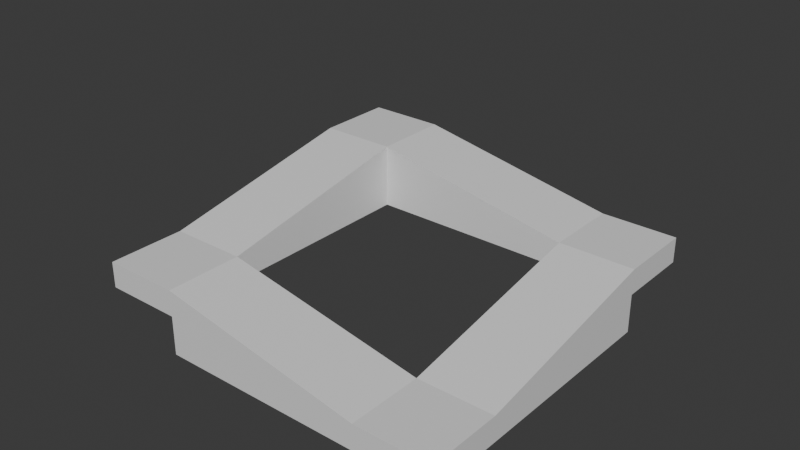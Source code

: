 # Source: level_2.blend  (saved by Blender 4.2.66; exported with 4.5.12 LTS)
import bpy
from mathutils import Matrix  # noqa: F401  (used for matrix-valued properties, if any)

bpy.ops.wm.read_factory_settings(use_empty=True)
scene = bpy.context.scene
scene.name = 'Scene'

# ---- collections
col_collection = bpy.data.collections.new('Collection'); scene.collection.children.link(col_collection)

# ---- materials (node trees are filled in below, after node groups)
mat_material_002 = bpy.data.materials.new('Material.002')
mat_material_001 = bpy.data.materials.new('Material.001')

# ---- material node trees
mat_material_002.use_nodes = True; mat_material_002.node_tree.nodes.clear()
_N = mat_material_002.node_tree.nodes; _L = mat_material_002.node_tree.links
n0 = _N.new('ShaderNodeBsdfPrincipled'); n0.name = 'Principled BSDF'; n0.location = (10, 300)
n1 = _N.new('ShaderNodeOutputMaterial'); n1.name = 'Material Output'; n1.location = (300, 300)
_L.new(n0.outputs[0], n1.inputs[0])
n1.is_active_output = True
mat_material_001.use_nodes = True; mat_material_001.node_tree.nodes.clear()
_N = mat_material_001.node_tree.nodes; _L = mat_material_001.node_tree.links
n0 = _N.new('ShaderNodeBsdfPrincipled'); n0.name = 'Principled BSDF'; n0.location = (10, 300)
n0.inputs[4].default_value = 0.0
n1 = _N.new('ShaderNodeOutputMaterial'); n1.name = 'Material Output'; n1.location = (300, 300)
_L.new(n0.outputs[0], n1.inputs[0])
n1.is_active_output = True

# ---- world
world_world = bpy.data.worlds.new('World'); scene.world = world_world
world_world.use_nodes = True; world_world.node_tree.nodes.clear()
_N = world_world.node_tree.nodes; _L = world_world.node_tree.links
n0 = _N.new('ShaderNodeOutputWorld'); n0.name = 'World Output'; n0.location = (300, 300)
n1 = _N.new('ShaderNodeBackground'); n1.name = 'Background'; n1.location = (10, 300)
n1.inputs[0].default_value = (0.05088, 0.05088, 0.05088, 1.0)
_L.new(n1.outputs[0], n0.inputs[0])
n0.is_active_output = True
world_world.color = (0.05088, 0.05088, 0.05088)
world_world.sun_shadow_jitter_overblur = 0.0

# ---- meshes
me_cube_001 = bpy.data.meshes.new('Cube.001')
me_cube_001.from_pydata([(-15.0, -5.0, -1.0), (-15.0, -5.0, 4.0), (-15.0, 1.0, -1.0), (-15.0, 1.0, 4.0), (1.0, -5.0, -1.0), (1.0, -5.0, 1.0), (1.0, 1.0, -1.0), (1.0, 1.0, 1.0), (-21.0, 17.0, 2.0), (-21.0, 17.0, 7.0), (-15.0, 17.0, 2.0), (-15.0, 17.0, 7.0), (-21.0, 1.0, 2.0), (-21.0, 1.0, 4.0), (-15.0, 1.0, 2.0), (-21.0, -5.0, 4.0), (-15.0, -5.0, 2.0), (-21.0, -5.0, 2.0), (7.0, 17.0, 4.0), (7.0, 17.0, -1.0), (1.0, 17.0, -1.0), (1.0, 17.0, 4.0), (7.0, 1.0, -1.0), (7.0, 1.0, 1.0), (-15.0, 23.0, 2.0), (-15.0, 23.0, 7.0), (1.0, 23.0, 2.0), (1.0, 23.0, 4.0), (1.0, 17.0, 2.0), (7.0, 23.0, 4.0), (7.0, 17.0, 2.0), (7.0, 23.0, 2.0), (7.0, -5.0, -1.0), (7.0, -5.0, 1.0), (-21.0, 23.0, 2.0), (-21.0, 23.0, 7.0)], [], [(16, 1, 3, 14), (14, 3, 7, 6), (6, 7, 5, 4), (4, 5, 1, 16), (2, 6, 4, 0), (7, 3, 1, 5), (8, 9, 11, 10), (10, 11, 3, 14), (14, 3, 13, 12), (12, 13, 9, 8), (10, 14, 12, 8), (3, 11, 9, 13), (1, 3, 13, 15), (4, 16, 0), (15, 13, 12, 17), (2, 14, 6), (0, 16, 14, 2), (1, 15, 17, 16), (12, 14, 16, 17), (30, 18, 21, 28), (28, 21, 7, 6), (6, 7, 23, 22), (22, 23, 18, 30), (20, 6, 22, 19), (7, 21, 18, 23), (24, 25, 11, 10), (10, 11, 21, 28), (28, 21, 27, 26), (26, 27, 25, 24), (10, 28, 26, 24), (21, 11, 25, 27), (18, 21, 27, 29), (22, 30, 19), (29, 27, 26, 31), (20, 28, 6), (19, 30, 28, 20), (18, 29, 31, 30), (26, 28, 30, 31), (5, 4, 32, 33), (23, 22, 32, 33), (6, 4, 32, 22), (7, 5, 33, 23), (8, 9, 35, 34), (34, 24, 25, 35), (11, 9, 35, 25), (10, 8, 34, 24)])
_uv = me_cube_001.uv_layers.new(name='UVMap')
_uv.uv.foreach_set('vector', [0.525, 0.0, 0.625, 0.0, 0.625, 0.25, 0.525, 0.25, 0.525, 0.25, 0.625, 0.25, 0.625, 0.5, 0.375, 0.5, 0.375, 0.5, 0.625, 0.5, 0.625, 0.75, 0.375, 0.75, 0.375, 0.75, 0.625, 0.75, 0.625, 1.0, 0.525, 1.0, 0.125, 0.5, 0.375, 0.5, 0.375, 0.75, 0.125, 0.75, 0.625, 0.5, 0.875, 0.5, 0.875, 0.75, 0.625, 0.75, 0.375, 0.0, 0.625, 0.0, 0.625, 0.25, 0.375, 0.25, 0.375, 0.25, 0.625, 0.25, 0.625, 0.5, 0.375, 0.5, 0.375, 0.5, 0.625, 0.5, 0.625, 0.75, 0.375, 0.75, 0.375, 0.75, 0.625, 0.75, 0.625, 1.0, 0.375, 1.0, 0.125, 0.5, 0.375, 0.5, 0.375, 0.75, 0.125, 0.75, 0.625, 0.5, 0.875, 0.5, 0.875, 0.75, 0.625, 0.75, 0.625, 0.0, 0.625, 0.25, 0.625, 0.25, 0.625, 0.0, 0.375, 0.75, 0.525, 1.0, 0.375, 1.0, 0.625, 0.0, 0.625, 0.25, 0.625, 0.25, 0.625, 0.0, 0.375, 0.25, 0.525, 0.25, 0.375, 0.5, 0.375, 0.0, 0.525, 0.0, 0.525, 0.25, 0.375, 0.25, 0.625, 0.0, 0.625, 0.0, 0.625, 0.0, 0.625, 0.0, 0.375, 0.75, 0.375, 0.5, 0.525, 0.0, 0.625, 0.0, 0.525, 0.0, 0.625, 0.0, 0.625, 0.25, 0.525, 0.25, 0.525, 0.25, 0.625, 0.25, 0.625, 0.5, 0.375, 0.5, 0.375, 0.5, 0.625, 0.5, 0.625, 0.75, 0.375, 0.75, 0.375, 0.75, 0.625, 0.75, 0.625, 1.0, 0.525, 1.0, 0.125, 0.5, 0.375, 0.5, 0.375, 0.75, 0.125, 0.75, 0.625, 0.5, 0.875, 0.5, 0.875, 0.75, 0.625, 0.75, 0.375, 0.0, 0.625, 0.0, 0.625, 0.25, 0.375, 0.25, 0.375, 0.25, 0.625, 0.25, 0.625, 0.5, 0.375, 0.5, 0.375, 0.5, 0.625, 0.5, 0.625, 0.75, 0.375, 0.75, 0.375, 0.75, 0.625, 0.75, 0.625, 1.0, 0.375, 1.0, 0.125, 0.5, 0.375, 0.5, 0.375, 0.75, 0.125, 0.75, 0.625, 0.5, 0.875, 0.5, 0.875, 0.75, 0.625, 0.75, 0.625, 0.0, 0.625, 0.25, 0.625, 0.25, 0.625, 0.0, 0.375, 0.75, 0.525, 1.0, 0.375, 1.0, 0.625, 0.0, 0.625, 0.25, 0.625, 0.25, 0.625, 0.0, 0.375, 0.25, 0.525, 0.25, 0.375, 0.5, 0.375, 0.0, 0.525, 0.0, 0.525, 0.25, 0.375, 0.25, 0.625, 0.0, 0.625, 0.0, 0.625, 0.0, 0.625, 0.0, 0.375, 0.75, 0.375, 0.5, 0.525, 0.0, 0.625, 0.0, 0.625, 0.75, 0.375, 0.75, 0.0, 0.0, 0.0, 0.0, 0.625, 0.75, 0.375, 0.75, 0.0, 0.0, 0.0, 0.0, 0.375, 0.5, 0.375, 0.75, 0.0, 0.0, 0.375, 0.75, 0.625, 0.5, 0.625, 0.75, 0.0, 0.0, 0.625, 0.75, 0.375, 0.0, 0.625, 0.0, 0.625, 0.0, 0.375, 0.0, 0.375, 0.0, 0.375, 0.0, 0.625, 0.0, 0.625, 0.0, 0.625, 0.25, 0.625, 0.0, 0.625, 0.0, 0.625, 0.0, 0.375, 0.25, 0.375, 0.0, 0.375, 0.0, 0.375, 0.0])
me_cube_001.materials.append(mat_material_002)
me_cube_001.update()
me_cube_002 = bpy.data.meshes.new('Cube.002')
me_cube_002.from_pydata([(-15.0, -15.0, -1.0), (-15.0, -15.0, 12.86), (-15.0, 1.0, -1.0), (-15.0, 1.0, 12.86), (1.0, -15.0, -1.0), (1.0, -15.0, 12.86), (1.0, 1.0, -1.0), (1.0, 1.0, 12.86)], [], [(0, 1, 3, 2), (2, 3, 7, 6), (6, 7, 5, 4), (4, 5, 1, 0), (2, 6, 4, 0), (7, 3, 1, 5)])
_uv = me_cube_002.uv_layers.new(name='UVMap')
_uv.uv.foreach_set('vector', [0.375, 0.0, 0.625, 0.0, 0.625, 0.25, 0.375, 0.25, 0.375, 0.25, 0.625, 0.25, 0.625, 0.5, 0.375, 0.5, 0.375, 0.5, 0.625, 0.5, 0.625, 0.75, 0.375, 0.75, 0.375, 0.75, 0.625, 0.75, 0.625, 1.0, 0.375, 1.0, 0.125, 0.5, 0.375, 0.5, 0.375, 0.75, 0.125, 0.75, 0.625, 0.5, 0.875, 0.5, 0.875, 0.75, 0.625, 0.75])
me_cube_002.materials.append(mat_material_001)
me_cube_002.update()
me_cube_003 = bpy.data.meshes.new('Cube.003')
me_cube_003.from_pydata([(9.0, -1.0, -1.0), (9.0, -1.0, 12.86), (9.0, 1.0, -1.0), (9.0, 1.0, 12.86), (7.0, 1.0, -1.0), (7.0, 1.0, 12.86), (7.0, -1.0, -1.0), (7.0, -1.0, 12.86), (9.0, -29.0, 12.86), (9.0, -29.0, -1.0), (7.0, -29.0, -1.0), (7.0, -29.0, 12.86), (9.0, -31.0, 12.86), (9.0, -31.0, -1.0), (7.0, -31.0, -1.0), (7.0, -31.0, 12.86), (-21.0, -29.0, 12.86), (-21.0, -29.0, -1.0), (-21.0, -31.0, 12.86), (-21.0, -31.0, -1.0), (-23.0, -29.0, 12.86), (-23.0, -29.0, -1.0), (-23.0, -31.0, 12.86), (-23.0, -31.0, -1.0), (-21.0, 1.0, 12.86), (-21.0, 1.0, -1.0), (-23.0, 1.0, 12.86), (-23.0, 1.0, -1.0), (-23.0, -1.0, 12.86), (-23.0, -1.0, -1.0), (-21.0, -1.0, 12.86), (-21.0, -1.0, -1.0)], [], [(4, 5, 3, 2), (2, 3, 1, 0), (6, 7, 30, 31), (4, 2, 0, 6), (5, 24, 30, 7), (3, 5, 7, 1), (25, 4, 6, 31), (1, 7, 11, 8), (25, 24, 5, 4), (8, 11, 15, 12), (0, 1, 8, 9), (7, 6, 10, 11), (6, 0, 9, 10), (13, 12, 15, 14), (9, 8, 12, 13), (10, 14, 19, 17), (10, 9, 13, 14), (17, 19, 23, 21), (14, 15, 18, 19), (11, 10, 17, 16), (15, 11, 16, 18), (20, 21, 23, 22), (19, 18, 22, 23), (18, 16, 20, 22), (29, 28, 26, 27), (24, 25, 27, 26), (28, 30, 24, 26), (31, 29, 27, 25), (16, 17, 31, 30), (17, 21, 29, 31), (20, 16, 30, 28), (21, 20, 28, 29)])
_uv = me_cube_003.uv_layers.new(name='UVMap')
_uv.uv.foreach_set('vector', [0.375, 0.45, 0.625, 0.45, 0.625, 0.5, 0.375, 0.5, 0.375, 0.5, 0.625, 0.5, 0.625, 0.75, 0.375, 0.75, 0.375, 0.8, 0.625, 0.8, 0.625, 1.0, 0.375, 1.0, 0.325, 0.5, 0.375, 0.5, 0.375, 0.75, 0.325, 0.75, 0.675, 0.5, 0.875, 0.5, 0.875, 0.75, 0.675, 0.75, 0.625, 0.5, 0.675, 0.5, 0.675, 0.75, 0.625, 0.75, 0.125, 0.5, 0.325, 0.5, 0.325, 0.75, 0.125, 0.75, 0.625, 0.75, 0.675, 0.75, 0.675, 0.75, 0.625, 0.75, 0.375, 0.25, 0.625, 0.25, 0.625, 0.45, 0.375, 0.45, 0.625, 0.75, 0.675, 0.75, 0.675, 0.75, 0.625, 0.75, 0.375, 0.75, 0.625, 0.75, 0.625, 0.75, 0.375, 0.75, 0.625, 0.8, 0.375, 0.8, 0.375, 0.8, 0.625, 0.8, 0.325, 0.75, 0.375, 0.75, 0.375, 0.75, 0.325, 0.75, 0.375, 0.75, 0.625, 0.75, 0.625, 0.8, 0.375, 0.8, 0.375, 0.75, 0.625, 0.75, 0.625, 0.75, 0.375, 0.75, 0.325, 0.75, 0.325, 0.75, 0.325, 0.75, 0.325, 0.75, 0.325, 0.75, 0.375, 0.75, 0.375, 0.75, 0.325, 0.75, 0.325, 0.75, 0.325, 0.75, 0.325, 0.75, 0.325, 0.75, 0.375, 0.8, 0.625, 0.8, 0.625, 0.8, 0.375, 0.8, 0.625, 0.8, 0.375, 0.8, 0.375, 0.8, 0.625, 0.8, 0.675, 0.75, 0.675, 0.75, 0.675, 0.75, 0.675, 0.75, 0.625, 0.8, 0.375, 0.8, 0.375, 0.8, 0.625, 0.8, 0.375, 0.8, 0.625, 0.8, 0.625, 0.8, 0.375, 0.8, 0.675, 0.75, 0.675, 0.75, 0.675, 0.75, 0.675, 0.75, 0.375, 0.8, 0.625, 0.8, 0.625, 0.8, 0.375, 0.8, 0.625, 0.8, 0.375, 0.8, 0.375, 0.8, 0.625, 0.8, 0.675, 0.75, 0.675, 0.75, 0.675, 0.75, 0.675, 0.75, 0.325, 0.75, 0.325, 0.75, 0.325, 0.75, 0.325, 0.75, 0.625, 0.8, 0.375, 0.8, 0.375, 0.8, 0.625, 0.8, 0.325, 0.75, 0.325, 0.75, 0.325, 0.75, 0.325, 0.75, 0.675, 0.75, 0.675, 0.75, 0.675, 0.75, 0.675, 0.75, 0.375, 0.8, 0.625, 0.8, 0.625, 0.8, 0.375, 0.8])
me_cube_003.materials.append(mat_material_001)
me_cube_003.update()

# ---- objects
ob_cube = bpy.data.objects.new('Cube', me_cube_001)
ob_inside_clear = bpy.data.objects.new('Inside Clear', me_cube_002)
ob_outside_clear = bpy.data.objects.new('Outside Clear', me_cube_003)

# ---- transforms, parenting, visibility, modifiers, constraints
ob_cube.location = (0.0, -40.0, 0.0)
ob_cube.scale = (4.0, 4.0, 4.0)
ob_inside_clear.location = (0.0, 24.0, 0.0)
ob_inside_clear.scale = (4.0, 4.0, 4.0)
ob_outside_clear.location = (0.0, 56.0, 0.0)
ob_outside_clear.scale = (4.0, 4.0, 4.0)

# ---- collection membership
col_collection.objects.link(ob_cube)
col_collection.objects.link(ob_inside_clear)
col_collection.objects.link(ob_outside_clear)

# ---- scene / render settings (as saved in the file)
scene.frame_start = 1; scene.frame_end = 250; scene.frame_set(1)
scene.render.engine = 'BLENDER_EEVEE_NEXT'
bpy.context.view_layer.update()

# ---- added for rendering (the .blend has no active camera and no usable light): camera, sun
cam_auto = bpy.data.cameras.new('AutoCamera')
cam_auto.lens = 50.0
cam_auto.sensor_width = 36.0
cam_auto.clip_end = 3074.12
ob_auto_camera = bpy.data.objects.new('AutoCamera', cam_auto)
scene.collection.objects.link(ob_auto_camera)
ob_auto_camera.location = (147.164, -214.197, 163.855)
ob_auto_camera.rotation_euler = (1.09748, -7.21219e-08, 0.694738)
scene.camera = ob_auto_camera
light_auto_sun = bpy.data.lights.new('AutoSun', 'SUN')
light_auto_sun.energy = 3.0
light_auto_sun.angle = 0.0523599
ob_auto_sun = bpy.data.objects.new('AutoSun', light_auto_sun)
scene.collection.objects.link(ob_auto_sun)
ob_auto_sun.rotation_euler = (0.872665, 0.174533, 0.523599)
bpy.context.view_layer.update()
